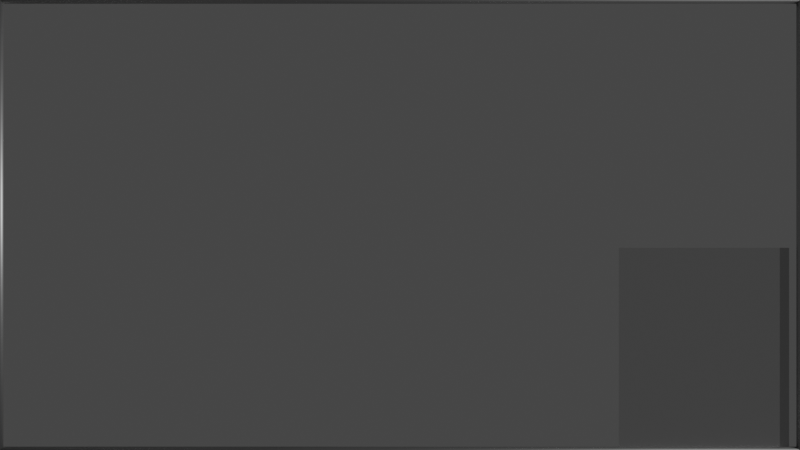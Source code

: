 # Source: 3Dto2D_UI.blend  (saved by Blender 3.6.11; exported with 4.5.12 LTS)
import bpy
from mathutils import Matrix  # noqa: F401  (used for matrix-valued properties, if any)

bpy.ops.wm.read_factory_settings(use_empty=True)
scene = bpy.context.scene
scene.name = 'Scene'

# ---- collections
col_collection = bpy.data.collections.new('Collection'); scene.collection.children.link(col_collection)

# ---- materials (node trees are filled in below, after node groups)
mat_material_001 = bpy.data.materials.new('Material.001')

# ---- material node trees
mat_material_001.use_nodes = True; mat_material_001.node_tree.nodes.clear()
_N = mat_material_001.node_tree.nodes; _L = mat_material_001.node_tree.links
n0 = _N.new('ShaderNodeBsdfPrincipled'); n0.name = 'Principled BSDF'; n0.location = (10, 300)
n0.distribution = 'GGX'
n0.subsurface_method = 'RANDOM_WALK_SKIN'
n0.inputs[0].default_value = (0.5705, 0.5705, 0.5705, 1.0)
n0.inputs[1].default_value = 1.0
n0.inputs[3].default_value = 1.45
n0.inputs[27].default_value = (0.0, 0.0, 0.0, 1.0)
n0.inputs[28].default_value = 1.0
n1 = _N.new('ShaderNodeOutputMaterial'); n1.name = 'Material Output'; n1.location = (300, 300)
_L.new(n0.outputs[0], n1.inputs[0])
n1.is_active_output = True

# ---- world
world_world = bpy.data.worlds.new('World'); scene.world = world_world
world_world.use_nodes = True; world_world.node_tree.nodes.clear()
_N = world_world.node_tree.nodes; _L = world_world.node_tree.links
n0 = _N.new('ShaderNodeOutputWorld'); n0.name = 'World Output'; n0.location = (300, 300)
n1 = _N.new('ShaderNodeBackground'); n1.name = 'Background'; n1.location = (10, 300)
n1.inputs[0].default_value = (0.05088, 0.05088, 0.05088, 1.0)
_L.new(n1.outputs[0], n0.inputs[0])
n0.is_active_output = True
world_world.color = (0.05088, 0.05088, 0.05088)
world_world.use_sun_shadow = False
world_world.sun_shadow_jitter_overblur = 0.0

# ---- cameras
cam_camera_001 = bpy.data.cameras.new('Camera.001')
cam_camera_001.type = 'ORTHO'
cam_camera_001.ortho_scale = 100.0

# ---- lights
light_sun = bpy.data.lights.new('Sun', 'SUN')
light_sun.transmission_factor = 0.0
light_sun.energy = 1.0

# ---- meshes
me_cube_001 = bpy.data.meshes.new('Cube.001')
me_cube_001.from_pydata([(50.37, 0.5418, -0.9534), (50.37, 0.5418, -0.1683), (50.37, -0.2433, -0.9534), (-50.37, 0.5418, -0.9534), (-50.37, 0.5418, -0.1683), (-50.37, -0.2433, -0.9534), (50.37, 0.4328, -0.1683), (50.37, -0.2433, -0.8444), (50.37, 0.2239, -0.2014), (50.37, 0.03539, -0.2974), (50.37, -0.1142, -0.447), (50.37, -0.2102, -0.6355), (-50.37, -0.2433, -0.8444), (-50.37, 0.4328, -0.1683), (-50.37, -0.2102, -0.6355), (-50.37, -0.1142, -0.447), (-50.37, 0.03539, -0.2974), (-50.37, 0.2239, -0.2014), (-50.37, 0.5418, 55.96), (-50.37, 0.5418, 55.18), (-50.37, -0.2433, 55.96), (50.37, 0.5418, 55.96), (50.37, 0.5418, 55.18), (50.37, -0.2433, 55.96), (-50.37, 0.4328, 55.18), (-50.37, -0.2433, 55.85), (-50.37, 0.2239, 55.21), (-50.37, 0.03539, 55.31), (-50.37, -0.1142, 55.45), (-50.37, -0.2102, 55.64), (50.37, -0.2433, 55.85), (50.37, 0.4328, 55.18), (50.37, -0.2102, 55.64), (50.37, -0.1142, 55.45), (50.37, 0.03539, 55.31), (50.37, 0.2239, 55.21), (50.32, 0.5418, 56.34), (49.54, 0.5418, 56.34), (50.32, -0.2433, 56.34), (50.32, 0.5419, -1.541), (49.54, 0.5419, -1.541), (50.32, -0.2433, -1.541), (49.54, 0.4328, 56.34), (50.22, -0.2433, 56.34), (49.57, 0.2239, 56.34), (49.67, 0.03539, 56.34), (49.82, -0.1142, 56.34), (50.01, -0.2102, 56.34), (50.22, -0.2433, -1.541), (49.54, 0.4328, -1.541), (50.01, -0.2102, -1.541), (49.82, -0.1142, -1.541), (49.67, 0.0354, -1.541), (49.57, 0.2239, -1.541), (-50.32, 0.5419, -1.541), (-49.53, 0.5419, -1.541), (-50.32, -0.2433, -1.541), (-50.32, 0.5418, 56.34), (-49.53, 0.5418, 56.34), (-50.32, -0.2433, 56.34), (-49.53, 0.4328, -1.541), (-50.21, -0.2433, -1.541), (-49.57, 0.2239, -1.541), (-49.66, 0.03539, -1.541), (-49.81, -0.1142, -1.541), (-50.0, -0.2102, -1.541), (-50.21, -0.2433, 56.34), (-49.53, 0.4328, 56.34), (-50.0, -0.2102, 56.34), (-49.81, -0.1142, 56.34), (-49.66, 0.03539, 56.34), (-49.57, 0.2239, 56.34), (27.35, 0.5656, -1.0), (27.35, 0.5656, 24.68), (27.35, 1.044, -1.0), (27.35, 1.044, 24.68), (48.64, 0.5656, -1.0), (48.64, 0.5656, 24.68), (48.64, 1.044, -1.0), (48.64, 1.044, 24.68)], [], [(2, 7, 12, 5), (5, 12, 14, 15, 16, 17, 13, 4, 3), (3, 4, 1, 0), (2, 5, 3, 0), (0, 1, 6, 8, 9, 10, 11, 7, 2), (6, 13, 17, 8), (8, 17, 16, 9), (9, 16, 15, 10), (10, 15, 14, 11), (11, 14, 12, 7), (13, 6, 1, 4), (20, 25, 30, 23), (23, 30, 32, 33, 34, 35, 31, 22, 21), (21, 22, 19, 18), (20, 23, 21, 18), (18, 19, 24, 26, 27, 28, 29, 25, 20), (24, 31, 35, 26), (26, 35, 34, 27), (27, 34, 33, 28), (28, 33, 32, 29), (29, 32, 30, 25), (31, 24, 19, 22), (38, 43, 48, 41), (41, 48, 50, 51, 52, 53, 49, 40, 39), (39, 40, 37, 36), (38, 41, 39, 36), (36, 37, 42, 44, 45, 46, 47, 43, 38), (42, 49, 53, 44), (44, 53, 52, 45), (45, 52, 51, 46), (46, 51, 50, 47), (47, 50, 48, 43), (49, 42, 37, 40), (56, 61, 66, 59), (59, 66, 68, 69, 70, 71, 67, 58, 57), (57, 58, 55, 54), (56, 59, 57, 54), (54, 55, 60, 62, 63, 64, 65, 61, 56), (60, 67, 71, 62), (62, 71, 70, 63), (63, 70, 69, 64), (64, 69, 68, 65), (65, 68, 66, 61), (67, 60, 55, 58), (72, 73, 75, 74), (74, 75, 79, 78), (78, 79, 77, 76), (76, 77, 73, 72), (74, 78, 76, 72), (79, 75, 73, 77)])
me_cube_001.polygons.foreach_set('use_smooth', [1, 1, 1, 1, 1, 1, 1, 1, 1, 1, 1, 1, 1, 1, 1, 1, 1, 1, 1, 1, 1, 1, 1, 1, 1, 1, 1, 1, 1, 1, 1, 1, 1, 1, 1, 1, 1, 1, 1, 1, 1, 1, 1, 1, 0, 0, 0, 0, 0, 0])
_uv = me_cube_001.uv_layers.new(name='UVMap')
_uv.uv.foreach_set('vector', [0.375, 0.25, 0.4097, 0.25, 0.4097, 0.5, 0.375, 0.5, 0.375, 0.5, 0.4097, 0.5, 0.4762, 0.5105, 0.5363, 0.5411, 0.5839, 0.5887, 0.6145, 0.6488, 0.625, 0.7153, 0.625, 0.75, 0.375, 0.75, 0.375, 0.75, 0.625, 0.75, 0.625, 1.0, 0.375, 1.0, 0.125, 0.5, 0.375, 0.5, 0.375, 0.75, 0.125, 0.75, 0.375, 0.0, 0.625, 0.0, 0.625, 0.03473, 0.6145, 0.1012, 0.5839, 0.1613, 0.5363, 0.2089, 0.4762, 0.2395, 0.4097, 0.25, 0.375, 0.25, 0.875, 0.7153, 0.625, 0.7153, 0.625, 0.6488, 0.875, 0.6488, 0.875, 0.6488, 0.625, 0.6488, 0.625, 0.5, 0.875, 0.5, 0.625, 0.25, 0.625, 0.5, 0.5363, 0.5, 0.5363, 0.25, 0.5363, 0.25, 0.5363, 0.5, 0.4762, 0.5, 0.4762, 0.25, 0.4762, 0.25, 0.4762, 0.5, 0.4097, 0.5, 0.4097, 0.25, 0.625, 0.7153, 0.875, 0.7153, 0.875, 0.75, 0.625, 0.75, 0.375, 0.25, 0.4097, 0.25, 0.4097, 0.5, 0.375, 0.5, 0.375, 0.5, 0.4097, 0.5, 0.4762, 0.5105, 0.5363, 0.5411, 0.5839, 0.5887, 0.6145, 0.6488, 0.625, 0.7153, 0.625, 0.75, 0.375, 0.75, 0.375, 0.75, 0.625, 0.75, 0.625, 1.0, 0.375, 1.0, 0.125, 0.5, 0.375, 0.5, 0.375, 0.75, 0.125, 0.75, 0.375, 0.0, 0.625, 0.0, 0.625, 0.03473, 0.6145, 0.1012, 0.5839, 0.1613, 0.5363, 0.2089, 0.4762, 0.2395, 0.4097, 0.25, 0.375, 0.25, 0.875, 0.7153, 0.625, 0.7153, 0.625, 0.6488, 0.875, 0.6488, 0.875, 0.6488, 0.625, 0.6488, 0.625, 0.5, 0.875, 0.5, 0.625, 0.25, 0.625, 0.5, 0.5363, 0.5, 0.5363, 0.25, 0.5363, 0.25, 0.5363, 0.5, 0.4762, 0.5, 0.4762, 0.25, 0.4762, 0.25, 0.4762, 0.5, 0.4097, 0.5, 0.4097, 0.25, 0.625, 0.7153, 0.875, 0.7153, 0.875, 0.75, 0.625, 0.75, 0.375, 0.25, 0.4097, 0.25, 0.4097, 0.5, 0.375, 0.5, 0.375, 0.5, 0.4097, 0.5, 0.4762, 0.5105, 0.5363, 0.5411, 0.5839, 0.5887, 0.6145, 0.6488, 0.625, 0.7153, 0.625, 0.75, 0.375, 0.75, 0.375, 0.75, 0.625, 0.75, 0.625, 1.0, 0.375, 1.0, 0.125, 0.5, 0.375, 0.5, 0.375, 0.75, 0.125, 0.75, 0.375, 0.0, 0.625, 0.0, 0.625, 0.03473, 0.6145, 0.1012, 0.5839, 0.1613, 0.5363, 0.2089, 0.4762, 0.2395, 0.4097, 0.25, 0.375, 0.25, 0.875, 0.7153, 0.625, 0.7153, 0.625, 0.6488, 0.875, 0.6488, 0.875, 0.6488, 0.625, 0.6488, 0.625, 0.5, 0.875, 0.5, 0.625, 0.25, 0.625, 0.5, 0.5363, 0.5, 0.5363, 0.25, 0.5363, 0.25, 0.5363, 0.5, 0.4762, 0.5, 0.4762, 0.25, 0.4762, 0.25, 0.4762, 0.5, 0.4097, 0.5, 0.4097, 0.25, 0.625, 0.7153, 0.875, 0.7153, 0.875, 0.75, 0.625, 0.75, 0.375, 0.25, 0.4097, 0.25, 0.4097, 0.5, 0.375, 0.5, 0.375, 0.5, 0.4097, 0.5, 0.4762, 0.5105, 0.5363, 0.5411, 0.5839, 0.5887, 0.6145, 0.6488, 0.625, 0.7153, 0.625, 0.75, 0.375, 0.75, 0.375, 0.75, 0.625, 0.75, 0.625, 1.0, 0.375, 1.0, 0.125, 0.5, 0.375, 0.5, 0.375, 0.75, 0.125, 0.75, 0.375, 0.0, 0.625, 0.0, 0.625, 0.03473, 0.6145, 0.1012, 0.5839, 0.1613, 0.5363, 0.2089, 0.4762, 0.2395, 0.4097, 0.25, 0.375, 0.25, 0.875, 0.7153, 0.625, 0.7153, 0.625, 0.6488, 0.875, 0.6488, 0.875, 0.6488, 0.625, 0.6488, 0.625, 0.5, 0.875, 0.5, 0.625, 0.25, 0.625, 0.5, 0.5363, 0.5, 0.5363, 0.25, 0.5363, 0.25, 0.5363, 0.5, 0.4762, 0.5, 0.4762, 0.25, 0.4762, 0.25, 0.4762, 0.5, 0.4097, 0.5, 0.4097, 0.25, 0.625, 0.7153, 0.875, 0.7153, 0.875, 0.75, 0.625, 0.75, 0.375, 0.0, 0.625, 0.0, 0.625, 0.25, 0.375, 0.25, 0.375, 0.25, 0.625, 0.25, 0.625, 0.5, 0.375, 0.5, 0.375, 0.5, 0.625, 0.5, 0.625, 0.75, 0.375, 0.75, 0.375, 0.75, 0.625, 0.75, 0.625, 1.0, 0.375, 1.0, 0.125, 0.5, 0.375, 0.5, 0.375, 0.75, 0.125, 0.75, 0.625, 0.5, 0.875, 0.5, 0.875, 0.75, 0.625, 0.75])
me_cube_001.materials.append(mat_material_001)
me_cube_001.update()

# ---- objects
ob_cube = bpy.data.objects.new('Cube', me_cube_001)
ob_sun = bpy.data.objects.new('Sun', light_sun)
ob_camera = bpy.data.objects.new('Camera', cam_camera_001)

# ---- transforms, parenting, visibility, modifiers, constraints
ob_cube.location = (0.0, 0.0, 0.0)
ob_sun.location = (54.84, 56.81, 13.67)
ob_sun.rotation_euler = (-1.439, 0.103, -1.854)
ob_camera.location = (0.0, -195.9, 27.49)
ob_camera.rotation_euler = (1.571, -0.0, -0.0)

# ---- collection membership
col_collection.objects.link(ob_cube)
col_collection.objects.link(ob_sun)
col_collection.objects.link(ob_camera)

# ---- scene / render settings (as saved in the file)
scene.camera = ob_camera
scene.frame_start = 1; scene.frame_end = 250; scene.frame_set(1)
scene.render.engine = 'CYCLES'
scene.cycles.sampling_pattern = 'TABULATED_SOBOL'
scene.view_settings.view_transform = 'Filmic'
bpy.context.view_layer.update()
